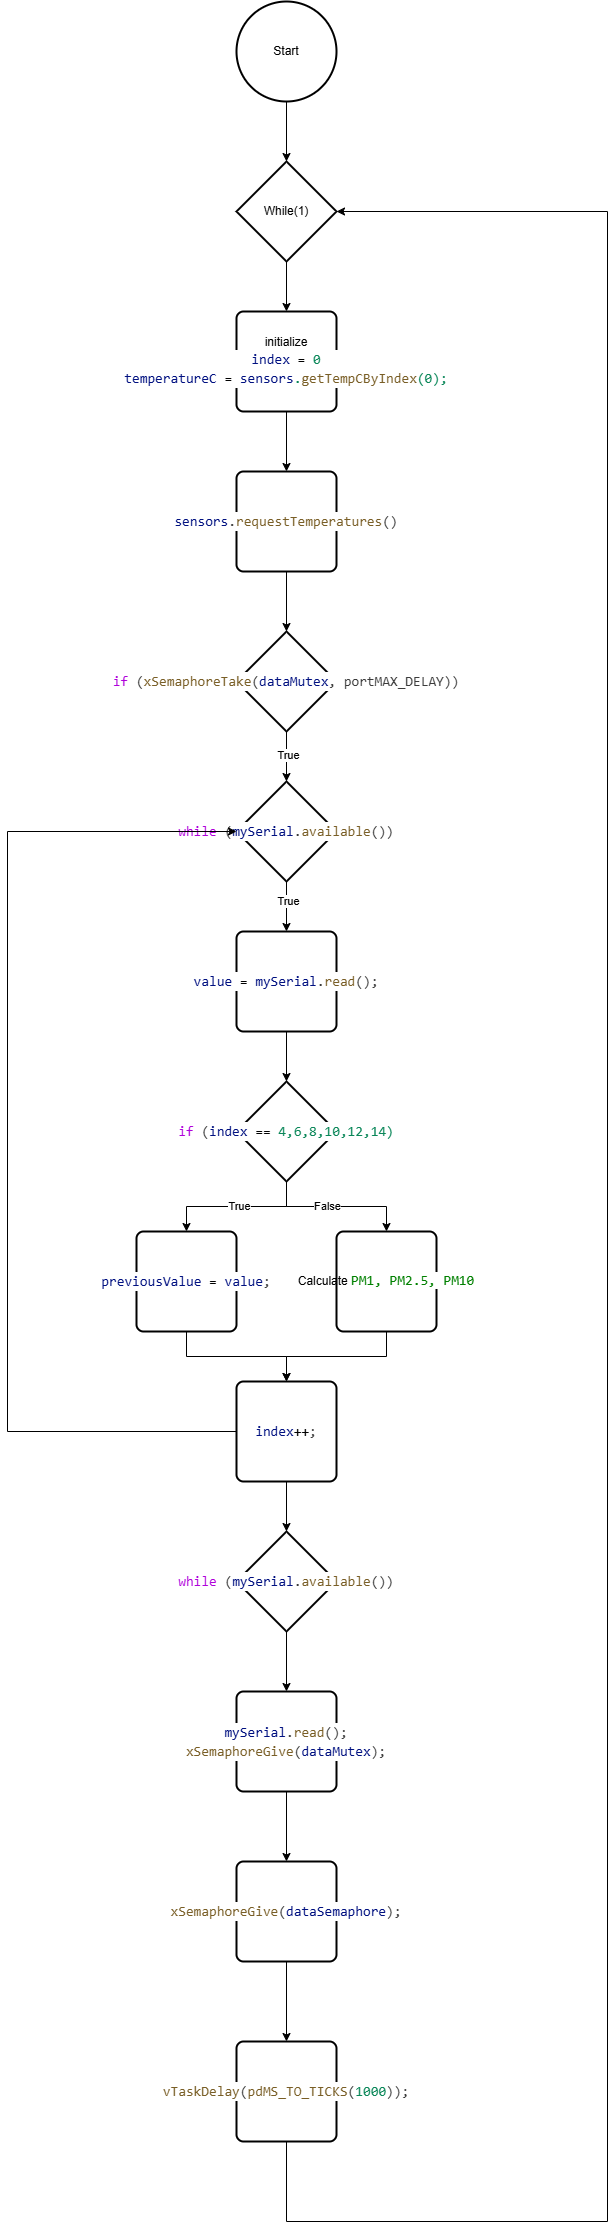

The diagram above was exported from draw.io. Its source (the exported page's mxGraphModel, read from the mxfile embedded in the PNG):
<mxGraphModel dx="1666" dy="781" grid="1" gridSize="10" guides="1" tooltips="1" connect="1" arrows="1" fold="1" page="1" pageScale="1" pageWidth="850" pageHeight="1100" math="0" shadow="0">
  <root>
    <mxCell id="0" />
    <mxCell id="1" parent="0" />
    <mxCell id="4aNq40jRq8TrVa0qeKVf-26" value="" style="edgeStyle=orthogonalEdgeStyle;rounded=0;orthogonalLoop=1;jettySize=auto;html=1;" edge="1" parent="1" source="4aNq40jRq8TrVa0qeKVf-1" target="4aNq40jRq8TrVa0qeKVf-6">
      <mxGeometry relative="1" as="geometry" />
    </mxCell>
    <mxCell id="4aNq40jRq8TrVa0qeKVf-1" value="Start" style="strokeWidth=2;html=1;shape=mxgraph.flowchart.start_2;whiteSpace=wrap;" vertex="1" parent="1">
      <mxGeometry x="350" y="40" width="100" height="100" as="geometry" />
    </mxCell>
    <mxCell id="4aNq40jRq8TrVa0qeKVf-27" value="" style="edgeStyle=orthogonalEdgeStyle;rounded=0;orthogonalLoop=1;jettySize=auto;html=1;" edge="1" parent="1" source="4aNq40jRq8TrVa0qeKVf-6" target="4aNq40jRq8TrVa0qeKVf-7">
      <mxGeometry relative="1" as="geometry" />
    </mxCell>
    <mxCell id="4aNq40jRq8TrVa0qeKVf-6" value="While(1)" style="strokeWidth=2;html=1;shape=mxgraph.flowchart.decision;whiteSpace=wrap;" vertex="1" parent="1">
      <mxGeometry x="350" y="200" width="100" height="100" as="geometry" />
    </mxCell>
    <mxCell id="4aNq40jRq8TrVa0qeKVf-28" value="" style="edgeStyle=orthogonalEdgeStyle;rounded=0;orthogonalLoop=1;jettySize=auto;html=1;" edge="1" parent="1" source="4aNq40jRq8TrVa0qeKVf-7" target="4aNq40jRq8TrVa0qeKVf-8">
      <mxGeometry relative="1" as="geometry" />
    </mxCell>
    <mxCell id="4aNq40jRq8TrVa0qeKVf-7" value="initialize&lt;div&gt;&lt;div style=&quot;color: rgb(59, 59, 59); background-color: rgb(255, 255, 255); font-family: Consolas, &amp;quot;Courier New&amp;quot;, monospace; font-size: 14px; line-height: 19px; white-space: pre;&quot;&gt;&lt;span style=&quot;color: rgb(0, 16, 128);&quot;&gt;index&lt;/span&gt; &lt;span style=&quot;color: rgb(0, 0, 0);&quot;&gt;=&lt;/span&gt; &lt;span style=&quot;color: rgb(9, 134, 88);&quot;&gt;0&lt;/span&gt;&lt;/div&gt;&lt;/div&gt;&lt;div style=&quot;color: rgb(59, 59, 59); background-color: rgb(255, 255, 255); font-family: Consolas, &amp;quot;Courier New&amp;quot;, monospace; font-size: 14px; line-height: 19px; white-space: pre;&quot;&gt;&lt;span style=&quot;color: rgb(9, 134, 88);&quot;&gt;&lt;span style=&quot;color: #001080;&quot;&gt;temperatureC&lt;/span&gt; &lt;span style=&quot;color: #000000;&quot;&gt;=&lt;/span&gt; &lt;span style=&quot;color: #001080;&quot;&gt;sensors&lt;/span&gt;.&lt;span style=&quot;color: #795e26;&quot;&gt;getTempCByIndex&lt;/span&gt;(0);&lt;/span&gt;&lt;/div&gt;" style="rounded=1;whiteSpace=wrap;html=1;absoluteArcSize=1;arcSize=14;strokeWidth=2;" vertex="1" parent="1">
      <mxGeometry x="350" y="350" width="100" height="100" as="geometry" />
    </mxCell>
    <mxCell id="4aNq40jRq8TrVa0qeKVf-29" value="" style="edgeStyle=orthogonalEdgeStyle;rounded=0;orthogonalLoop=1;jettySize=auto;html=1;" edge="1" parent="1" source="4aNq40jRq8TrVa0qeKVf-8" target="4aNq40jRq8TrVa0qeKVf-9">
      <mxGeometry relative="1" as="geometry" />
    </mxCell>
    <mxCell id="4aNq40jRq8TrVa0qeKVf-8" value="&lt;div style=&quot;color: rgb(59, 59, 59); background-color: rgb(255, 255, 255); font-family: Consolas, &amp;quot;Courier New&amp;quot;, monospace; font-size: 14px; line-height: 19px; white-space: pre;&quot;&gt;&lt;span style=&quot;color: #001080;&quot;&gt;sensors&lt;/span&gt;.&lt;span style=&quot;color: #795e26;&quot;&gt;requestTemperatures&lt;/span&gt;()&lt;/div&gt;" style="rounded=1;whiteSpace=wrap;html=1;absoluteArcSize=1;arcSize=14;strokeWidth=2;" vertex="1" parent="1">
      <mxGeometry x="350" y="510" width="100" height="100" as="geometry" />
    </mxCell>
    <mxCell id="4aNq40jRq8TrVa0qeKVf-14" value="" style="edgeStyle=orthogonalEdgeStyle;rounded=0;orthogonalLoop=1;jettySize=auto;html=1;" edge="1" parent="1" source="4aNq40jRq8TrVa0qeKVf-9" target="4aNq40jRq8TrVa0qeKVf-10">
      <mxGeometry relative="1" as="geometry" />
    </mxCell>
    <mxCell id="4aNq40jRq8TrVa0qeKVf-15" value="True" style="edgeLabel;html=1;align=center;verticalAlign=middle;resizable=0;points=[];" vertex="1" connectable="0" parent="4aNq40jRq8TrVa0qeKVf-14">
      <mxGeometry x="-0.08" y="1" relative="1" as="geometry">
        <mxPoint as="offset" />
      </mxGeometry>
    </mxCell>
    <mxCell id="4aNq40jRq8TrVa0qeKVf-9" value="&lt;div style=&quot;color: rgb(59, 59, 59); background-color: rgb(255, 255, 255); font-family: Consolas, &amp;quot;Courier New&amp;quot;, monospace; font-size: 14px; line-height: 19px; white-space: pre;&quot;&gt;&lt;span style=&quot;color: #af00db;&quot;&gt;if&lt;/span&gt; (&lt;span style=&quot;color: #795e26;&quot;&gt;xSemaphoreTake&lt;/span&gt;(&lt;span style=&quot;color: #001080;&quot;&gt;dataMutex&lt;/span&gt;, portMAX_DELAY))&lt;/div&gt;" style="strokeWidth=2;html=1;shape=mxgraph.flowchart.decision;whiteSpace=wrap;" vertex="1" parent="1">
      <mxGeometry x="350" y="670" width="100" height="100" as="geometry" />
    </mxCell>
    <mxCell id="4aNq40jRq8TrVa0qeKVf-12" value="" style="edgeStyle=orthogonalEdgeStyle;rounded=0;orthogonalLoop=1;jettySize=auto;html=1;" edge="1" parent="1" source="4aNq40jRq8TrVa0qeKVf-10" target="4aNq40jRq8TrVa0qeKVf-11">
      <mxGeometry relative="1" as="geometry" />
    </mxCell>
    <mxCell id="4aNq40jRq8TrVa0qeKVf-13" value="True" style="edgeLabel;html=1;align=center;verticalAlign=middle;resizable=0;points=[];" vertex="1" connectable="0" parent="4aNq40jRq8TrVa0qeKVf-12">
      <mxGeometry x="-0.24" y="1" relative="1" as="geometry">
        <mxPoint as="offset" />
      </mxGeometry>
    </mxCell>
    <mxCell id="4aNq40jRq8TrVa0qeKVf-10" value="&lt;div style=&quot;color: rgb(59, 59, 59); background-color: rgb(255, 255, 255); font-family: Consolas, &amp;quot;Courier New&amp;quot;, monospace; font-size: 14px; line-height: 19px; white-space: pre;&quot;&gt;&lt;span style=&quot;color: #af00db;&quot;&gt;while&lt;/span&gt; (&lt;span style=&quot;color: #001080;&quot;&gt;mySerial&lt;/span&gt;.&lt;span style=&quot;color: #795e26;&quot;&gt;available&lt;/span&gt;())&lt;/div&gt;" style="strokeWidth=2;html=1;shape=mxgraph.flowchart.decision;whiteSpace=wrap;" vertex="1" parent="1">
      <mxGeometry x="350" y="820" width="100" height="100" as="geometry" />
    </mxCell>
    <mxCell id="4aNq40jRq8TrVa0qeKVf-20" value="" style="edgeStyle=orthogonalEdgeStyle;rounded=0;orthogonalLoop=1;jettySize=auto;html=1;" edge="1" parent="1" source="4aNq40jRq8TrVa0qeKVf-11" target="4aNq40jRq8TrVa0qeKVf-16">
      <mxGeometry relative="1" as="geometry" />
    </mxCell>
    <mxCell id="4aNq40jRq8TrVa0qeKVf-11" value="&lt;div style=&quot;color: rgb(59, 59, 59); background-color: rgb(255, 255, 255); font-family: Consolas, &amp;quot;Courier New&amp;quot;, monospace; font-size: 14px; line-height: 19px; white-space: pre;&quot;&gt;&lt;span style=&quot;color: #001080;&quot;&gt;value&lt;/span&gt; &lt;span style=&quot;color: #000000;&quot;&gt;=&lt;/span&gt; &lt;span style=&quot;color: #001080;&quot;&gt;mySerial&lt;/span&gt;.&lt;span style=&quot;color: #795e26;&quot;&gt;read&lt;/span&gt;();&lt;/div&gt;" style="rounded=1;whiteSpace=wrap;html=1;absoluteArcSize=1;arcSize=14;strokeWidth=2;" vertex="1" parent="1">
      <mxGeometry x="350" y="970" width="100" height="100" as="geometry" />
    </mxCell>
    <mxCell id="4aNq40jRq8TrVa0qeKVf-18" value="" style="edgeStyle=orthogonalEdgeStyle;rounded=0;orthogonalLoop=1;jettySize=auto;html=1;" edge="1" parent="1" source="4aNq40jRq8TrVa0qeKVf-16" target="4aNq40jRq8TrVa0qeKVf-17">
      <mxGeometry relative="1" as="geometry" />
    </mxCell>
    <mxCell id="4aNq40jRq8TrVa0qeKVf-19" value="True" style="edgeLabel;html=1;align=center;verticalAlign=middle;resizable=0;points=[];" vertex="1" connectable="0" parent="4aNq40jRq8TrVa0qeKVf-18">
      <mxGeometry x="-0.2333" y="-1" relative="1" as="geometry">
        <mxPoint x="-15" as="offset" />
      </mxGeometry>
    </mxCell>
    <mxCell id="4aNq40jRq8TrVa0qeKVf-24" style="edgeStyle=orthogonalEdgeStyle;rounded=0;orthogonalLoop=1;jettySize=auto;html=1;exitX=0.5;exitY=1;exitDx=0;exitDy=0;exitPerimeter=0;entryX=0.5;entryY=0;entryDx=0;entryDy=0;" edge="1" parent="1" source="4aNq40jRq8TrVa0qeKVf-16" target="4aNq40jRq8TrVa0qeKVf-21">
      <mxGeometry relative="1" as="geometry" />
    </mxCell>
    <mxCell id="4aNq40jRq8TrVa0qeKVf-30" value="False" style="edgeLabel;html=1;align=center;verticalAlign=middle;resizable=0;points=[];" vertex="1" connectable="0" parent="4aNq40jRq8TrVa0qeKVf-24">
      <mxGeometry y="1" relative="1" as="geometry">
        <mxPoint x="-10" as="offset" />
      </mxGeometry>
    </mxCell>
    <mxCell id="4aNq40jRq8TrVa0qeKVf-16" value="&lt;div style=&quot;color: rgb(59, 59, 59); background-color: rgb(255, 255, 255); font-family: Consolas, &amp;quot;Courier New&amp;quot;, monospace; font-size: 14px; line-height: 19px; white-space: pre;&quot;&gt;&lt;span style=&quot;color: rgb(175, 0, 219);&quot;&gt;if&lt;/span&gt; (&lt;span style=&quot;color: rgb(0, 16, 128);&quot;&gt;index&lt;/span&gt; &lt;span style=&quot;color: rgb(0, 0, 0);&quot;&gt;==&lt;/span&gt; &lt;span style=&quot;color: rgb(9, 134, 88);&quot;&gt;4,6,8,10,12,14)&lt;/span&gt;&lt;/div&gt;" style="strokeWidth=2;html=1;shape=mxgraph.flowchart.decision;whiteSpace=wrap;" vertex="1" parent="1">
      <mxGeometry x="350" y="1120" width="100" height="100" as="geometry" />
    </mxCell>
    <mxCell id="4aNq40jRq8TrVa0qeKVf-41" style="edgeStyle=orthogonalEdgeStyle;rounded=0;orthogonalLoop=1;jettySize=auto;html=1;exitX=0.5;exitY=1;exitDx=0;exitDy=0;entryX=0.5;entryY=0;entryDx=0;entryDy=0;" edge="1" parent="1" source="4aNq40jRq8TrVa0qeKVf-17" target="4aNq40jRq8TrVa0qeKVf-25">
      <mxGeometry relative="1" as="geometry" />
    </mxCell>
    <mxCell id="4aNq40jRq8TrVa0qeKVf-17" value="&lt;div style=&quot;color: rgb(59, 59, 59); background-color: rgb(255, 255, 255); font-family: Consolas, &amp;quot;Courier New&amp;quot;, monospace; font-size: 14px; line-height: 19px; white-space: pre;&quot;&gt;&lt;span style=&quot;color: #001080;&quot;&gt;previousValue&lt;/span&gt; &lt;span style=&quot;color: #000000;&quot;&gt;=&lt;/span&gt; &lt;span style=&quot;color: #001080;&quot;&gt;value&lt;/span&gt;;&lt;/div&gt;" style="rounded=1;whiteSpace=wrap;html=1;absoluteArcSize=1;arcSize=14;strokeWidth=2;" vertex="1" parent="1">
      <mxGeometry x="250" y="1270" width="100" height="100" as="geometry" />
    </mxCell>
    <mxCell id="4aNq40jRq8TrVa0qeKVf-42" style="edgeStyle=orthogonalEdgeStyle;rounded=0;orthogonalLoop=1;jettySize=auto;html=1;exitX=0.5;exitY=1;exitDx=0;exitDy=0;entryX=0.5;entryY=0;entryDx=0;entryDy=0;" edge="1" parent="1" source="4aNq40jRq8TrVa0qeKVf-21" target="4aNq40jRq8TrVa0qeKVf-25">
      <mxGeometry relative="1" as="geometry" />
    </mxCell>
    <mxCell id="4aNq40jRq8TrVa0qeKVf-21" value="Calculate&amp;nbsp;&lt;span style=&quot;color: rgb(0, 128, 0); background-color: rgb(255, 255, 255); font-family: Consolas, &amp;quot;Courier New&amp;quot;, monospace; font-size: 14px; white-space: pre;&quot;&gt;PM1, PM2.5, PM10&lt;/span&gt;" style="rounded=1;whiteSpace=wrap;html=1;absoluteArcSize=1;arcSize=14;strokeWidth=2;" vertex="1" parent="1">
      <mxGeometry x="450" y="1270" width="100" height="100" as="geometry" />
    </mxCell>
    <mxCell id="4aNq40jRq8TrVa0qeKVf-31" style="edgeStyle=orthogonalEdgeStyle;rounded=0;orthogonalLoop=1;jettySize=auto;html=1;exitX=0;exitY=0.5;exitDx=0;exitDy=0;entryX=0;entryY=0.5;entryDx=0;entryDy=0;entryPerimeter=0;" edge="1" parent="1" source="4aNq40jRq8TrVa0qeKVf-25" target="4aNq40jRq8TrVa0qeKVf-10">
      <mxGeometry relative="1" as="geometry">
        <mxPoint x="120" y="870" as="targetPoint" />
        <Array as="points">
          <mxPoint x="121" y="1470" />
          <mxPoint x="121" y="870" />
        </Array>
      </mxGeometry>
    </mxCell>
    <mxCell id="4aNq40jRq8TrVa0qeKVf-33" value="" style="edgeStyle=orthogonalEdgeStyle;rounded=0;orthogonalLoop=1;jettySize=auto;html=1;" edge="1" parent="1" source="4aNq40jRq8TrVa0qeKVf-25" target="4aNq40jRq8TrVa0qeKVf-32">
      <mxGeometry relative="1" as="geometry" />
    </mxCell>
    <mxCell id="4aNq40jRq8TrVa0qeKVf-25" value="&lt;div style=&quot;color: rgb(59, 59, 59); background-color: rgb(255, 255, 255); font-family: Consolas, &amp;quot;Courier New&amp;quot;, monospace; font-size: 14px; line-height: 19px; white-space: pre;&quot;&gt;&lt;span style=&quot;color: #001080;&quot;&gt;index&lt;/span&gt;&lt;span style=&quot;color: #000000;&quot;&gt;++&lt;/span&gt;;&lt;/div&gt;" style="rounded=1;whiteSpace=wrap;html=1;absoluteArcSize=1;arcSize=14;strokeWidth=2;" vertex="1" parent="1">
      <mxGeometry x="350" y="1420" width="100" height="100" as="geometry" />
    </mxCell>
    <mxCell id="4aNq40jRq8TrVa0qeKVf-35" value="" style="edgeStyle=orthogonalEdgeStyle;rounded=0;orthogonalLoop=1;jettySize=auto;html=1;" edge="1" parent="1" source="4aNq40jRq8TrVa0qeKVf-32" target="4aNq40jRq8TrVa0qeKVf-34">
      <mxGeometry relative="1" as="geometry" />
    </mxCell>
    <mxCell id="4aNq40jRq8TrVa0qeKVf-32" value="&lt;div style=&quot;color: rgb(59, 59, 59); background-color: rgb(255, 255, 255); font-family: Consolas, &amp;quot;Courier New&amp;quot;, monospace; font-size: 14px; line-height: 19px; white-space: pre;&quot;&gt;&lt;span style=&quot;color: #af00db;&quot;&gt;while&lt;/span&gt; (&lt;span style=&quot;color: #001080;&quot;&gt;mySerial&lt;/span&gt;.&lt;span style=&quot;color: #795e26;&quot;&gt;available&lt;/span&gt;())&lt;/div&gt;" style="strokeWidth=2;html=1;shape=mxgraph.flowchart.decision;whiteSpace=wrap;" vertex="1" parent="1">
      <mxGeometry x="350" y="1570" width="100" height="100" as="geometry" />
    </mxCell>
    <mxCell id="4aNq40jRq8TrVa0qeKVf-37" value="" style="edgeStyle=orthogonalEdgeStyle;rounded=0;orthogonalLoop=1;jettySize=auto;html=1;" edge="1" parent="1" source="4aNq40jRq8TrVa0qeKVf-34" target="4aNq40jRq8TrVa0qeKVf-36">
      <mxGeometry relative="1" as="geometry" />
    </mxCell>
    <mxCell id="4aNq40jRq8TrVa0qeKVf-34" value="&lt;div style=&quot;color: rgb(59, 59, 59); background-color: rgb(255, 255, 255); font-family: Consolas, &amp;quot;Courier New&amp;quot;, monospace; font-size: 14px; line-height: 19px; white-space: pre;&quot;&gt;&lt;span style=&quot;color: rgb(0, 16, 128);&quot;&gt;mySerial&lt;/span&gt;.&lt;span style=&quot;color: rgb(121, 94, 38);&quot;&gt;read&lt;/span&gt;();&lt;/div&gt;&lt;div style=&quot;color: rgb(59, 59, 59); background-color: rgb(255, 255, 255); font-family: Consolas, &amp;quot;Courier New&amp;quot;, monospace; font-size: 14px; line-height: 19px; white-space: pre;&quot;&gt;&lt;div style=&quot;line-height: 19px;&quot;&gt;&lt;span style=&quot;color: #795e26;&quot;&gt;xSemaphoreGive&lt;/span&gt;(&lt;span style=&quot;color: #001080;&quot;&gt;dataMutex&lt;/span&gt;);&lt;/div&gt;&lt;/div&gt;" style="rounded=1;whiteSpace=wrap;html=1;absoluteArcSize=1;arcSize=14;strokeWidth=2;" vertex="1" parent="1">
      <mxGeometry x="350" y="1730" width="100" height="100" as="geometry" />
    </mxCell>
    <mxCell id="4aNq40jRq8TrVa0qeKVf-39" value="" style="edgeStyle=orthogonalEdgeStyle;rounded=0;orthogonalLoop=1;jettySize=auto;html=1;" edge="1" parent="1" source="4aNq40jRq8TrVa0qeKVf-36" target="4aNq40jRq8TrVa0qeKVf-38">
      <mxGeometry relative="1" as="geometry" />
    </mxCell>
    <mxCell id="4aNq40jRq8TrVa0qeKVf-36" value="&lt;div style=&quot;color: rgb(59, 59, 59); background-color: rgb(255, 255, 255); font-family: Consolas, &amp;quot;Courier New&amp;quot;, monospace; font-size: 14px; line-height: 19px; white-space: pre;&quot;&gt;&lt;span style=&quot;color: #795e26;&quot;&gt;xSemaphoreGive&lt;/span&gt;(&lt;span style=&quot;color: #001080;&quot;&gt;dataSemaphore&lt;/span&gt;);&lt;/div&gt;" style="rounded=1;whiteSpace=wrap;html=1;absoluteArcSize=1;arcSize=14;strokeWidth=2;" vertex="1" parent="1">
      <mxGeometry x="350" y="1900" width="100" height="100" as="geometry" />
    </mxCell>
    <mxCell id="4aNq40jRq8TrVa0qeKVf-40" style="edgeStyle=orthogonalEdgeStyle;rounded=0;orthogonalLoop=1;jettySize=auto;html=1;exitX=0.5;exitY=1;exitDx=0;exitDy=0;entryX=1;entryY=0.5;entryDx=0;entryDy=0;entryPerimeter=0;" edge="1" parent="1" source="4aNq40jRq8TrVa0qeKVf-38" target="4aNq40jRq8TrVa0qeKVf-6">
      <mxGeometry relative="1" as="geometry">
        <mxPoint x="720" y="240" as="targetPoint" />
        <Array as="points">
          <mxPoint x="400" y="2260" />
          <mxPoint x="721" y="2260" />
          <mxPoint x="721" y="250" />
        </Array>
      </mxGeometry>
    </mxCell>
    <mxCell id="4aNq40jRq8TrVa0qeKVf-38" value="&lt;div style=&quot;color: rgb(59, 59, 59); background-color: rgb(255, 255, 255); font-family: Consolas, &amp;quot;Courier New&amp;quot;, monospace; font-size: 14px; line-height: 19px; white-space: pre;&quot;&gt;&lt;span style=&quot;color: #795e26;&quot;&gt;vTaskDelay&lt;/span&gt;(&lt;span style=&quot;color: #795e26;&quot;&gt;pdMS_TO_TICKS&lt;/span&gt;(&lt;span style=&quot;color: #098658;&quot;&gt;1000&lt;/span&gt;));&lt;/div&gt;" style="rounded=1;whiteSpace=wrap;html=1;absoluteArcSize=1;arcSize=14;strokeWidth=2;" vertex="1" parent="1">
      <mxGeometry x="350" y="2080" width="100" height="100" as="geometry" />
    </mxCell>
  </root>
</mxGraphModel>